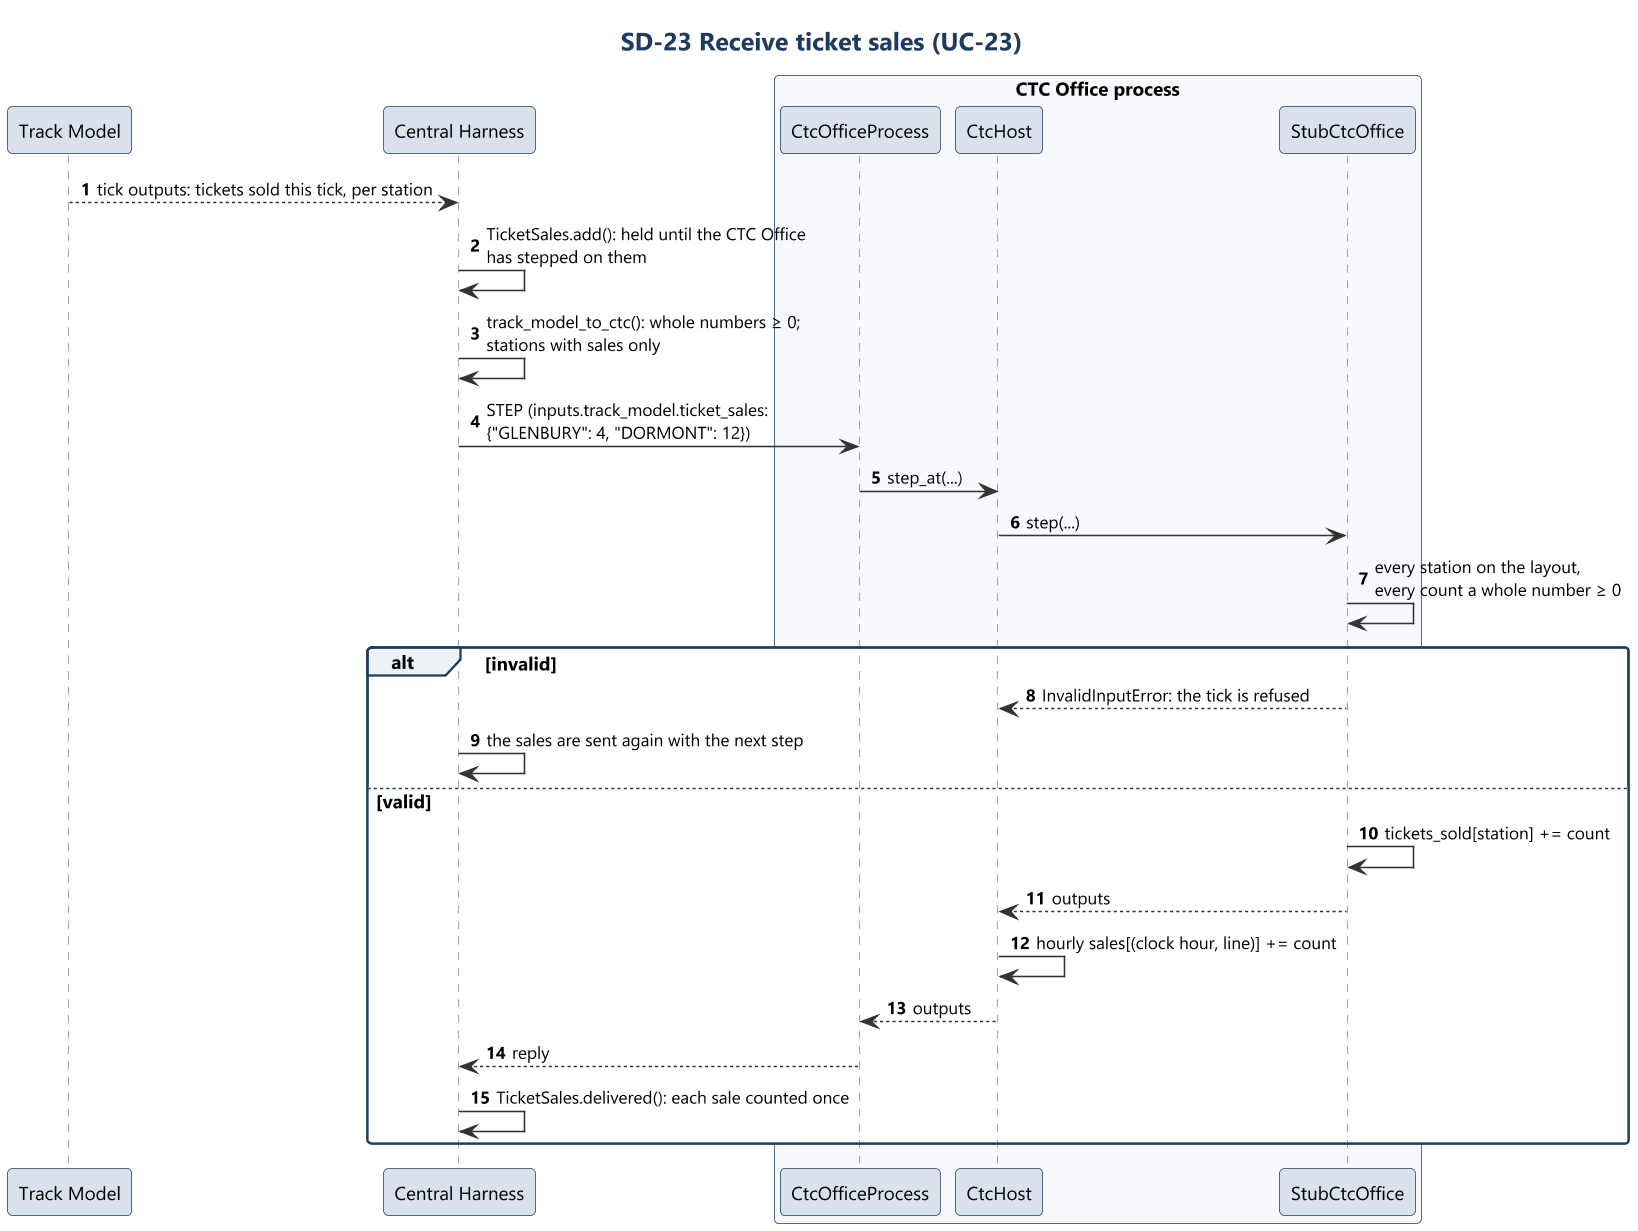

The diagram above was rendered by PlantUML. Its source (embedded in the PNG):
@startuml sd23_ticket_sales
!include ../style.iuml
title SD-23 Receive ticket sales (UC-23)
autonumber

participant "Track Model" as TM
participant "Central Harness" as H
box "CTC Office process" #F7F9FC
participant "CtcOfficeProcess" as Proc
participant "CtcHost" as Host
participant "StubCtcOffice" as Model
end box

TM --> H : tick outputs: tickets sold this tick, per station
H -> H : TicketSales.add(): held until the CTC Office\nhas stepped on them
H -> H : track_model_to_ctc(): whole numbers ≥ 0;\nstations with sales only
H -> Proc : STEP (inputs.track_model.ticket_sales:\n{"GLENBURY": 4, "DORMONT": 12})
Proc -> Host : step_at(...)
Host -> Model : step(...)
Model -> Model : every station on the layout,\nevery count a whole number ≥ 0
alt invalid
  Model --> Host : InvalidInputError: the tick is refused
  H -> H : the sales are sent again with the next step
else valid
  Model -> Model : tickets_sold[station] += count
  Model --> Host : outputs
  Host -> Host : hourly sales[(clock hour, line)] += count
  Host --> Proc : outputs
  Proc --> H : reply
  H -> H : TicketSales.delivered(): each sale counted once
end
@enduml